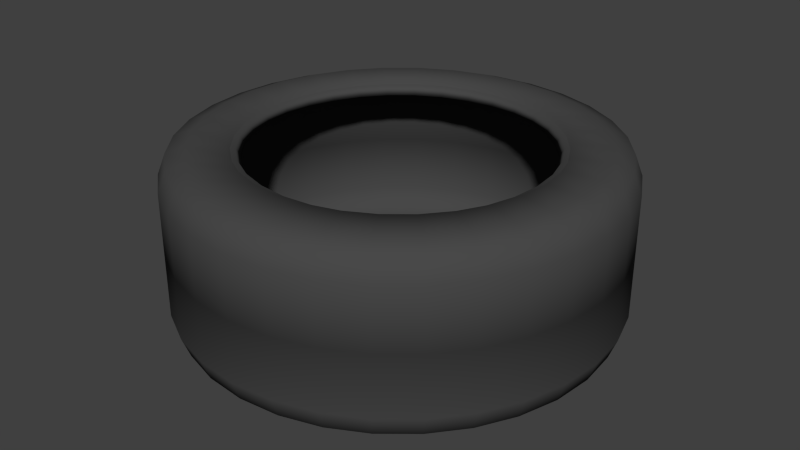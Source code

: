 # Source: barricade_tire.blend  (saved by Blender 2.73.0; exported with 4.5.12 LTS)
import bpy
from mathutils import Matrix  # noqa: F401  (used for matrix-valued properties, if any)

bpy.ops.wm.read_factory_settings(use_empty=True)
scene = bpy.context.scene
scene.name = 'Scene'

# ---- collections
col_collection_1 = bpy.data.collections.new('Collection 1'); scene.collection.children.link(col_collection_1)

# ---- materials (node trees are filled in below, after node groups)
mat_tire_black = bpy.data.materials.new('tire_black')
mat_tire_black.alpha_threshold = 0.0
mat_tire_black.use_transparent_shadow = False
mat_tire_black.diffuse_color = (0.06681, 0.06681, 0.06681, 1.0)
mat_tire_black.roughness = 0.5
mat_tire_black.specular_intensity = 0.01579

# ---- material node trees

# ---- world
world_world = bpy.data.worlds.new('World'); scene.world = world_world
world_world.color = (0.05088, 0.05088, 0.05088)
world_world.use_sun_shadow = False
world_world.sun_shadow_jitter_overblur = 0.0
world_world.cycles.sampling_method = 'MANUAL'
world_world.cycles.sample_map_resolution = 256

# ---- meshes
me_cylinder_050 = bpy.data.meshes.new('Cylinder.050')
me_cylinder_050.from_pydata([(4.129e-08, 21.1, 8.162), (4.117, 20.7, 8.162), (8.076, 19.5, 8.162), (11.72, 17.55, 8.162), (14.92, 14.92, 8.162), (17.55, 11.72, 8.162), (19.5, 8.076, 8.162), (20.7, 4.117, 8.162), (21.1, 1.839e-06, 8.162), (20.7, -4.117, 8.162), (19.5, -8.076, 8.162), (17.55, -11.72, 8.162), (14.92, -14.92, 8.162), (11.72, -17.55, 8.162), (8.076, -19.5, 8.162), (4.117, -20.7, 8.162), (-6.835e-06, -21.1, 8.162), (-4.117, -20.7, 8.162), (-8.076, -19.5, 8.162), (-11.72, -17.55, 8.162), (-14.92, -14.92, 8.162), (-17.55, -11.72, 8.162), (-19.5, -8.076, 8.162), (-20.7, -4.117, 8.162), (-21.1, 2.062e-05, 8.162), (-20.7, 4.117, 8.162), (-19.5, 8.076, 8.162), (-17.55, 11.72, 8.162), (-14.92, 14.92, 8.162), (-11.72, 17.55, 8.162), (-8.076, 19.5, 8.162), (-4.117, 20.7, 8.162), (0.0, 21.88, 6.143), (4.268, 21.45, 6.143), (8.371, 20.21, 6.143), (12.15, 18.19, 6.143), (15.47, 15.47, 6.143), (18.19, 12.15, 6.143), (20.21, 8.371, 6.143), (21.45, 4.268, 6.143), (21.88, 1.652e-06, 6.143), (21.45, -4.268, 6.143), (20.21, -8.371, 6.143), (18.19, -12.15, 6.143), (15.47, -15.47, 6.143), (12.15, -18.19, 6.143), (8.371, -20.21, 6.143), (4.268, -21.45, 6.143), (-7.128e-06, -21.88, 6.143), (-4.268, -21.45, 6.143), (-8.371, -20.21, 6.143), (-12.15, -18.19, 6.143), (-15.47, -15.47, 6.143), (-18.19, -12.15, 6.143), (-20.21, -8.371, 6.143), (-21.45, -4.268, 6.143), (-21.88, 2.112e-05, 6.143), (-21.45, 4.268, 6.143), (-20.21, 8.371, 6.143), (-18.19, 12.15, 6.143), (-15.47, 15.47, 6.143), (-12.15, 18.19, 6.143), (-8.371, 20.21, 6.143), (-4.268, 21.45, 6.143), (2.041e-07, 19.2, 8.879), (3.747, 18.84, 8.879), (7.349, 17.74, 8.879), (10.67, 15.97, 8.879), (13.58, 13.58, 8.879), (15.97, 10.67, 8.879), (17.74, 7.349, 8.879), (18.84, 3.747, 8.879), (19.2, 2.355e-06, 8.879), (18.84, -3.747, 8.879), (17.74, -7.349, 8.879), (15.97, -10.67, 8.879), (13.58, -13.58, 8.879), (10.67, -15.97, 8.879), (7.349, -17.74, 8.879), (3.747, -18.84, 8.879), (-6.054e-06, -19.2, 8.879), (-3.747, -18.84, 8.879), (-7.349, -17.74, 8.879), (-10.67, -15.97, 8.879), (-13.58, -13.58, 8.879), (-15.97, -10.67, 8.879), (-17.74, -7.349, 8.879), (-18.84, -3.747, 8.879), (-19.2, 1.945e-05, 8.879), (-18.84, 3.747, 8.879), (-17.74, 7.349, 8.879), (-15.97, 10.67, 8.879), (-13.58, 13.58, 8.879), (-10.67, 15.97, 8.879), (-7.349, 17.74, 8.879), (-3.747, 18.84, 8.879), (4.515e-07, 15.56, 8.879), (3.035, 15.26, 8.879), (5.953, 14.37, 8.879), (8.642, 12.93, 8.879), (11.0, 11.0, 8.879), (12.93, 8.642, 8.879), (14.37, 5.953, 8.879), (15.26, 3.035, 8.879), (15.56, 3.132e-06, 8.879), (15.26, -3.035, 8.879), (14.37, -5.953, 8.879), (12.93, -8.642, 8.879), (11.0, -11.0, 8.879), (8.642, -12.93, 8.879), (5.953, -14.37, 8.879), (3.035, -15.26, 8.879), (-4.617e-06, -15.56, 8.879), (-3.035, -15.26, 8.879), (-5.953, -14.37, 8.879), (-8.642, -12.93, 8.879), (-11.0, -11.0, 8.879), (-12.93, -8.642, 8.879), (-14.37, -5.953, 8.879), (-15.26, -3.035, 8.879), (-15.56, 1.698e-05, 8.879), (-15.26, 3.035, 8.879), (-14.37, 5.953, 8.879), (-12.93, 8.642, 8.879), (-11.0, 11.0, 8.879), (-8.642, 12.93, 8.879), (-5.953, 14.37, 8.879), (-3.035, 15.26, 8.879), (5.198e-07, 15.02, 7.998), (2.931, 14.73, 7.998), (5.749, 13.88, 7.998), (8.346, 12.49, 7.998), (10.62, 10.62, 7.998), (12.49, 8.346, 7.998), (13.88, 5.749, 7.998), (14.73, 2.931, 7.998), (15.02, 3.271e-06, 7.998), (14.73, -2.931, 7.998), (13.88, -5.749, 7.998), (12.49, -8.346, 7.998), (10.62, -10.62, 7.998), (8.346, -12.49, 7.998), (5.749, -13.88, 7.998), (2.931, -14.73, 7.998), (-4.375e-06, -15.02, 7.998), (-2.931, -14.73, 7.998), (-5.749, -13.88, 7.998), (-8.346, -12.49, 7.998), (-10.62, -10.62, 7.998), (-12.49, -8.346, 7.998), (-13.88, -5.749, 7.998), (-14.73, -2.931, 7.998), (-15.02, 1.664e-05, 7.998), (-14.73, 2.931, 7.998), (-13.88, 5.749, 7.998), (-12.49, 8.346, 7.998), (-10.62, 10.62, 7.998), (-8.346, 12.49, 7.998), (-5.749, 13.88, 7.998), (-2.931, 14.73, 7.998), (1.453e-07, 20.1, 7.785), (3.922, 19.72, 7.785), (7.693, 18.57, 7.785), (11.17, 16.71, 7.785), (14.21, 14.21, 7.785), (16.71, 11.17, 7.785), (18.57, 7.693, 7.785), (19.72, 3.922, 7.785), (20.1, 2.069e-06, 7.785), (19.72, -3.922, 7.785), (18.57, -7.693, 7.785), (16.71, -11.17, 7.785), (14.21, -14.21, 7.785), (11.17, -16.71, 7.785), (7.693, -18.57, 7.785), (3.922, -19.72, 7.785), (-6.405e-06, -20.1, 7.785), (-3.922, -19.72, 7.785), (-7.693, -18.57, 7.785), (-11.17, -16.71, 7.785), (-14.21, -14.21, 7.785), (-16.71, -11.17, 7.785), (-18.57, -7.693, 7.785), (-19.72, -3.922, 7.785), (-20.1, 1.996e-05, 7.785), (-19.72, 3.922, 7.785), (-18.57, 7.693, 7.785), (-16.71, 11.17, 7.785), (-14.21, 14.21, 7.785), (-11.17, 16.71, 7.785), (-7.692, 18.57, 7.785), (-3.922, 19.72, 7.785), (1.06e-07, 20.84, 5.862), (4.065, 20.44, 5.862), (7.974, 19.25, 5.862), (11.58, 17.32, 5.862), (14.73, 14.73, 5.862), (17.32, 11.58, 5.862), (19.25, 7.974, 5.862), (20.44, 4.065, 5.862), (20.84, 1.89e-06, 5.862), (20.44, -4.065, 5.862), (19.25, -7.974, 5.862), (17.32, -11.58, 5.862), (14.73, -14.73, 5.862), (11.58, -17.32, 5.862), (7.974, -19.25, 5.862), (4.065, -20.44, 5.862), (-6.683e-06, -20.84, 5.862), (-4.065, -20.44, 5.862), (-7.974, -19.25, 5.862), (-11.58, -17.32, 5.862), (-14.73, -14.73, 5.862), (-17.32, -11.58, 5.862), (-19.25, -7.974, 5.862), (-20.44, -4.065, 5.862), (-20.84, 2.044e-05, 5.862), (-20.44, 4.065, 5.862), (-19.25, 7.974, 5.862), (-17.32, 11.58, 5.862), (-14.73, 14.73, 5.862), (-11.58, 17.32, 5.862), (-7.974, 19.25, 5.862), (-4.065, 20.44, 5.862), (3.004e-07, 18.29, 8.468), (3.569, 17.94, 8.468), (7.0, 16.9, 8.468), (10.16, 15.21, 8.468), (12.93, 12.93, 8.468), (15.21, 10.16, 8.468), (16.9, 7.0, 8.468), (17.94, 3.569, 8.468), (18.29, 2.561e-06, 8.468), (17.94, -3.569, 8.468), (16.9, -7.0, 8.468), (15.21, -10.16, 8.468), (12.93, -12.93, 8.468), (10.16, -15.21, 8.468), (7.0, -16.9, 8.468), (3.569, -17.94, 8.468), (-5.66e-06, -18.29, 8.468), (-3.569, -17.94, 8.468), (-7.0, -16.9, 8.468), (-10.16, -15.21, 8.468), (-12.93, -12.93, 8.468), (-15.21, -10.16, 8.468), (-16.9, -7.0, 8.468), (-17.94, -3.569, 8.468), (-18.29, 1.884e-05, 8.468), (-17.94, 3.569, 8.468), (-16.9, 7.0, 8.468), (-15.21, 10.16, 8.468), (-12.93, 12.93, 8.468), (-10.16, 15.21, 8.468), (-7.0, 16.9, 8.468), (-3.569, 17.94, 8.468), (5.36e-07, 14.82, 8.468), (2.891, 14.53, 8.468), (5.67, 13.69, 8.468), (8.232, 12.32, 8.468), (10.48, 10.48, 8.468), (12.32, 8.232, 8.468), (13.69, 5.67, 8.468), (14.53, 2.891, 8.468), (14.82, 3.3e-06, 8.468), (14.53, -2.891, 8.468), (13.69, -5.67, 8.468), (12.32, -8.232, 8.468), (10.48, -10.48, 8.468), (8.232, -12.32, 8.468), (5.67, -13.69, 8.468), (2.891, -14.53, 8.468), (-4.292e-06, -14.82, 8.468), (-2.891, -14.53, 8.468), (-5.67, -13.69, 8.468), (-8.232, -12.32, 8.468), (-10.48, -10.48, 8.468), (-12.32, -8.232, 8.468), (-13.69, -5.67, 8.468), (-14.53, -2.891, 8.468), (-14.82, 1.649e-05, 8.468), (-14.53, 2.891, 8.468), (-13.69, 5.67, 8.468), (-12.32, 8.232, 8.468), (-10.48, 10.48, 8.468), (-8.232, 12.32, 8.468), (-5.67, 13.69, 8.468), (-2.891, 14.53, 8.468), (6.011e-07, 14.31, 7.629), (2.792, 14.03, 7.629), (5.476, 13.22, 7.629), (7.95, 11.9, 7.629), (10.12, 10.12, 7.629), (11.9, 7.95, 7.629), (13.22, 5.476, 7.629), (14.03, 2.792, 7.629), (14.31, 3.433e-06, 7.629), (14.03, -2.791, 7.629), (13.22, -5.476, 7.629), (11.9, -7.95, 7.629), (10.12, -10.12, 7.629), (7.95, -11.9, 7.629), (5.476, -13.22, 7.629), (2.791, -14.03, 7.629), (-4.061e-06, -14.31, 7.629), (-2.792, -14.03, 7.629), (-5.476, -13.22, 7.629), (-7.95, -11.9, 7.629), (-10.12, -10.12, 7.629), (-11.9, -7.95, 7.629), (-13.22, -5.476, 7.629), (-14.03, -2.791, 7.629), (-14.31, 1.617e-05, 7.629), (-14.03, 2.792, 7.629), (-13.22, 5.476, 7.629), (-11.9, 7.95, 7.629), (-10.12, 10.12, 7.629), (-7.95, 11.9, 7.629), (-5.476, 13.22, 7.629), (-2.791, 14.03, 7.629), (4.129e-08, 21.1, -8.162), (4.117, 20.7, -8.162), (8.076, 19.5, -8.162), (11.72, 17.55, -8.162), (14.92, 14.92, -8.162), (17.55, 11.72, -8.162), (19.5, 8.076, -8.162), (20.7, 4.117, -8.162), (21.1, 1.839e-06, -8.162), (20.7, -4.117, -8.162), (19.5, -8.076, -8.162), (17.55, -11.72, -8.162), (14.92, -14.92, -8.162), (11.72, -17.55, -8.162), (8.076, -19.5, -8.162), (4.117, -20.7, -8.162), (-6.835e-06, -21.1, -8.162), (-4.117, -20.7, -8.162), (-8.076, -19.5, -8.162), (-11.72, -17.55, -8.162), (-14.92, -14.92, -8.162), (-17.55, -11.72, -8.162), (-19.5, -8.076, -8.162), (-20.7, -4.117, -8.162), (-21.1, 2.062e-05, -8.162), (-20.7, 4.117, -8.162), (-19.5, 8.076, -8.162), (-17.55, 11.72, -8.162), (-14.92, 14.92, -8.162), (-11.72, 17.55, -8.162), (-8.076, 19.5, -8.162), (-4.117, 20.7, -8.162), (0.0, 21.88, -6.143), (4.268, 21.45, -6.143), (8.371, 20.21, -6.143), (12.15, 18.19, -6.143), (15.47, 15.47, -6.143), (18.19, 12.15, -6.143), (20.21, 8.371, -6.143), (21.45, 4.268, -6.143), (21.88, 1.652e-06, -6.143), (21.45, -4.268, -6.143), (20.21, -8.371, -6.143), (18.19, -12.15, -6.143), (15.47, -15.47, -6.143), (12.15, -18.19, -6.143), (8.371, -20.21, -6.143), (4.268, -21.45, -6.143), (-7.128e-06, -21.88, -6.143), (-4.268, -21.45, -6.143), (-8.371, -20.21, -6.143), (-12.15, -18.19, -6.143), (-15.47, -15.47, -6.143), (-18.19, -12.15, -6.143), (-20.21, -8.371, -6.143), (-21.45, -4.268, -6.143), (-21.88, 2.112e-05, -6.143), (-21.45, 4.268, -6.143), (-20.21, 8.371, -6.143), (-18.19, 12.15, -6.143), (-15.47, 15.47, -6.143), (-12.15, 18.19, -6.143), (-8.371, 20.21, -6.143), (-4.268, 21.45, -6.143), (2.041e-07, 19.2, -8.879), (3.747, 18.84, -8.879), (7.349, 17.74, -8.879), (10.67, 15.97, -8.879), (13.58, 13.58, -8.879), (15.97, 10.67, -8.879), (17.74, 7.349, -8.879), (18.84, 3.747, -8.879), (19.2, 2.355e-06, -8.879), (18.84, -3.747, -8.879), (17.74, -7.349, -8.879), (15.97, -10.67, -8.879), (13.58, -13.58, -8.879), (10.67, -15.97, -8.879), (7.349, -17.74, -8.879), (3.747, -18.84, -8.879), (-6.054e-06, -19.2, -8.879), (-3.747, -18.84, -8.879), (-7.349, -17.74, -8.879), (-10.67, -15.97, -8.879), (-13.58, -13.58, -8.879), (-15.97, -10.67, -8.879), (-17.74, -7.349, -8.879), (-18.84, -3.747, -8.879), (-19.2, 1.945e-05, -8.879), (-18.84, 3.747, -8.879), (-17.74, 7.349, -8.879), (-15.97, 10.67, -8.879), (-13.58, 13.58, -8.879), (-10.67, 15.97, -8.879), (-7.349, 17.74, -8.879), (-3.747, 18.84, -8.879), (0.0, 21.88, 0.0), (4.268, 21.45, 0.0), (8.371, 20.21, 0.0), (12.15, 18.19, 0.0), (15.47, 15.47, 0.0), (18.19, 12.15, 0.0), (20.21, 8.371, 0.0), (21.45, 4.268, 0.0), (21.88, 1.652e-06, 0.0), (21.45, -4.268, 0.0), (20.21, -8.371, 0.0), (18.19, -12.15, 0.0), (15.47, -15.47, 0.0), (12.15, -18.19, 0.0), (8.371, -20.21, 0.0), (4.268, -21.45, 0.0), (-7.128e-06, -21.88, 0.0), (-4.268, -21.45, 0.0), (-8.371, -20.21, 0.0), (-12.15, -18.19, 0.0), (-15.47, -15.47, 0.0), (-18.19, -12.15, 0.0), (-20.21, -8.371, 0.0), (-21.45, -4.268, 0.0), (-21.88, 2.112e-05, 0.0), (-21.45, 4.268, 0.0), (-20.21, 8.371, 0.0), (-18.19, 12.15, 0.0), (-15.47, 15.47, 0.0), (-12.15, 18.19, 0.0), (-8.371, 20.21, 0.0), (-4.268, 21.45, 0.0), (4.515e-07, 15.56, -8.879), (3.035, 15.26, -8.879), (5.953, 14.37, -8.879), (8.642, 12.93, -8.879), (11.0, 11.0, -8.879), (12.93, 8.642, -8.879), (14.37, 5.953, -8.879), (15.26, 3.035, -8.879), (15.56, 3.132e-06, -8.879), (15.26, -3.035, -8.879), (14.37, -5.953, -8.879), (12.93, -8.642, -8.879), (11.0, -11.0, -8.879), (8.642, -12.93, -8.879), (5.953, -14.37, -8.879), (3.035, -15.26, -8.879), (-4.617e-06, -15.56, -8.879), (-3.035, -15.26, -8.879), (-5.953, -14.37, -8.879), (-8.642, -12.93, -8.879), (-11.0, -11.0, -8.879), (-12.93, -8.642, -8.879), (-14.37, -5.953, -8.879), (-15.26, -3.035, -8.879), (-15.56, 1.698e-05, -8.879), (-15.26, 3.035, -8.879), (-14.37, 5.953, -8.879), (-12.93, 8.642, -8.879), (-11.0, 11.0, -8.879), (-8.642, 12.93, -8.879), (-5.953, 14.37, -8.879), (-3.035, 15.26, -8.879), (5.198e-07, 15.02, -7.998), (2.931, 14.73, -7.998), (5.749, 13.88, -7.998), (8.346, 12.49, -7.998), (10.62, 10.62, -7.998), (12.49, 8.346, -7.998), (13.88, 5.749, -7.998), (14.73, 2.931, -7.998), (15.02, 3.271e-06, -7.998), (14.73, -2.931, -7.998), (13.88, -5.749, -7.998), (12.49, -8.346, -7.998), (10.62, -10.62, -7.998), (8.346, -12.49, -7.998), (5.749, -13.88, -7.998), (2.931, -14.73, -7.998), (-4.375e-06, -15.02, -7.998), (-2.931, -14.73, -7.998), (-5.749, -13.88, -7.998), (-8.346, -12.49, -7.998), (-10.62, -10.62, -7.998), (-12.49, -8.346, -7.998), (-13.88, -5.749, -7.998), (-14.73, -2.931, -7.998), (-15.02, 1.664e-05, -7.998), (-14.73, 2.931, -7.998), (-13.88, 5.749, -7.998), (-12.49, 8.346, -7.998), (-10.62, 10.62, -7.998), (-8.346, 12.49, -7.998), (-5.749, 13.88, -7.998), (-2.931, 14.73, -7.998), (1.453e-07, 20.1, -7.785), (3.922, 19.72, -7.785), (7.693, 18.57, -7.785), (11.17, 16.71, -7.785), (14.21, 14.21, -7.785), (16.71, 11.17, -7.785), (18.57, 7.693, -7.785), (19.72, 3.922, -7.785), (20.1, 2.069e-06, -7.785), (19.72, -3.922, -7.785), (18.57, -7.693, -7.785), (16.71, -11.17, -7.785), (14.21, -14.21, -7.785), (11.17, -16.71, -7.785), (7.693, -18.57, -7.785), (3.922, -19.72, -7.785), (-6.405e-06, -20.1, -7.785), (-3.922, -19.72, -7.785), (-7.693, -18.57, -7.785), (-11.17, -16.71, -7.785), (-14.21, -14.21, -7.785), (-16.71, -11.17, -7.785), (-18.57, -7.693, -7.785), (-19.72, -3.922, -7.785), (-20.1, 1.996e-05, -7.785), (-19.72, 3.922, -7.785), (-18.57, 7.693, -7.785), (-16.71, 11.17, -7.785), (-14.21, 14.21, -7.785), (-11.17, 16.71, -7.785), (-7.692, 18.57, -7.785), (-3.922, 19.72, -7.785), (1.06e-07, 20.84, -5.862), (4.065, 20.44, -5.862), (7.974, 19.25, -5.862), (11.58, 17.32, -5.862), (14.73, 14.73, -5.862), (17.32, 11.58, -5.862), (19.25, 7.974, -5.862), (20.44, 4.065, -5.862), (20.84, 1.89e-06, -5.862), (20.44, -4.065, -5.862), (19.25, -7.974, -5.862), (17.32, -11.58, -5.862), (14.73, -14.73, -5.862), (11.58, -17.32, -5.862), (7.974, -19.25, -5.862), (4.065, -20.44, -5.862), (-6.683e-06, -20.84, -5.862), (-4.065, -20.44, -5.862), (-7.974, -19.25, -5.862), (-11.58, -17.32, -5.862), (-14.73, -14.73, -5.862), (-17.32, -11.58, -5.862), (-19.25, -7.974, -5.862), (-20.44, -4.065, -5.862), (-20.84, 2.044e-05, -5.862), (-20.44, 4.065, -5.862), (-19.25, 7.974, -5.862), (-17.32, 11.58, -5.862), (-14.73, 14.73, -5.862), (-11.58, 17.32, -5.862), (-7.974, 19.25, -5.862), (-4.065, 20.44, -5.862), (3.004e-07, 18.29, -8.468), (3.569, 17.94, -8.468), (7.0, 16.9, -8.468), (10.16, 15.21, -8.468), (12.93, 12.93, -8.468), (15.21, 10.16, -8.468), (16.9, 7.0, -8.468), (17.94, 3.569, -8.468), (18.29, 2.561e-06, -8.468), (17.94, -3.569, -8.468), (16.9, -7.0, -8.468), (15.21, -10.16, -8.468), (12.93, -12.93, -8.468), (10.16, -15.21, -8.468), (7.0, -16.9, -8.468), (3.569, -17.94, -8.468), (-5.66e-06, -18.29, -8.468), (-3.569, -17.94, -8.468), (-7.0, -16.9, -8.468), (-10.16, -15.21, -8.468), (-12.93, -12.93, -8.468), (-15.21, -10.16, -8.468), (-16.9, -7.0, -8.468), (-17.94, -3.569, -8.468), (-18.29, 1.884e-05, -8.468), (-17.94, 3.569, -8.468), (-16.9, 7.0, -8.468), (-15.21, 10.16, -8.468), (-12.93, 12.93, -8.468), (-10.16, 15.21, -8.468), (-7.0, 16.9, -8.468), (-3.569, 17.94, -8.468), (1.06e-07, 20.84, 0.0), (4.065, 20.44, 0.0), (7.974, 19.25, 0.0), (11.58, 17.32, 0.0), (14.73, 14.73, 0.0), (17.32, 11.58, 0.0), (19.25, 7.974, 0.0), (20.44, 4.065, 0.0), (20.84, 1.89e-06, 0.0), (20.44, -4.065, 0.0), (19.25, -7.974, 0.0), (17.32, -11.58, 0.0), (14.73, -14.73, 0.0), (11.58, -17.32, 0.0), (7.974, -19.25, 0.0), (4.065, -20.44, 0.0), (-6.683e-06, -20.84, 0.0), (-4.065, -20.44, 0.0), (-7.974, -19.25, 0.0), (-11.58, -17.32, 0.0), (-14.73, -14.73, 0.0), (-17.32, -11.58, 0.0), (-19.25, -7.974, 0.0), (-20.44, -4.065, 0.0), (-20.84, 2.044e-05, 0.0), (-20.44, 4.065, 0.0), (-19.25, 7.974, 0.0), (-17.32, 11.58, 0.0), (-14.73, 14.73, 0.0), (-11.58, 17.32, 0.0), (-7.974, 19.25, 0.0), (-4.065, 20.44, 0.0), (5.36e-07, 14.82, -8.468), (2.891, 14.53, -8.468), (5.67, 13.69, -8.468), (8.232, 12.32, -8.468), (10.48, 10.48, -8.468), (12.32, 8.232, -8.468), (13.69, 5.67, -8.468), (14.53, 2.891, -8.468), (14.82, 3.3e-06, -8.468), (14.53, -2.891, -8.468), (13.69, -5.67, -8.468), (12.32, -8.232, -8.468), (10.48, -10.48, -8.468), (8.232, -12.32, -8.468), (5.67, -13.69, -8.468), (2.891, -14.53, -8.468), (-4.292e-06, -14.82, -8.468), (-2.891, -14.53, -8.468), (-5.67, -13.69, -8.468), (-8.232, -12.32, -8.468), (-10.48, -10.48, -8.468), (-12.32, -8.232, -8.468), (-13.69, -5.67, -8.468), (-14.53, -2.891, -8.468), (-14.82, 1.649e-05, -8.468), (-14.53, 2.891, -8.468), (-13.69, 5.67, -8.468), (-12.32, 8.232, -8.468), (-10.48, 10.48, -8.468), (-8.232, 12.32, -8.468), (-5.67, 13.69, -8.468), (-2.891, 14.53, -8.468), (6.011e-07, 14.31, -7.629), (2.792, 14.03, -7.629), (5.476, 13.22, -7.629), (7.95, 11.9, -7.629), (10.12, 10.12, -7.629), (11.9, 7.95, -7.629), (13.22, 5.476, -7.629), (14.03, 2.792, -7.629), (14.31, 3.433e-06, -7.629), (14.03, -2.791, -7.629), (13.22, -5.476, -7.629), (11.9, -7.95, -7.629), (10.12, -10.12, -7.629), (7.95, -11.9, -7.629), (5.476, -13.22, -7.629), (2.791, -14.03, -7.629), (-4.061e-06, -14.31, -7.629), (-2.792, -14.03, -7.629), (-5.476, -13.22, -7.629), (-7.95, -11.9, -7.629), (-10.12, -10.12, -7.629), (-11.9, -7.95, -7.629), (-13.22, -5.476, -7.629), (-14.03, -2.791, -7.629), (-14.31, 1.617e-05, -7.629), (-14.03, 2.792, -7.629), (-13.22, 5.476, -7.629), (-11.9, 7.95, -7.629), (-10.12, 10.12, -7.629), (-7.95, 11.9, -7.629), (-5.476, 13.22, -7.629), (-2.791, 14.03, -7.629)], [], [(32, 0, 1, 33), (33, 1, 2, 34), (34, 2, 3, 35), (35, 3, 4, 36), (36, 4, 5, 37), (37, 5, 6, 38), (38, 6, 7, 39), (39, 7, 8, 40), (40, 8, 9, 41), (41, 9, 10, 42), (42, 10, 11, 43), (43, 11, 12, 44), (44, 12, 13, 45), (45, 13, 14, 46), (46, 14, 15, 47), (47, 15, 16, 48), (48, 16, 17, 49), (49, 17, 18, 50), (50, 18, 19, 51), (51, 19, 20, 52), (52, 20, 21, 53), (53, 21, 22, 54), (54, 22, 23, 55), (55, 23, 24, 56), (56, 24, 25, 57), (57, 25, 26, 58), (58, 26, 27, 59), (59, 27, 28, 60), (60, 28, 29, 61), (61, 29, 30, 62), (22, 21, 85, 86), (63, 31, 0, 32), (62, 30, 31, 63), (446, 62, 63, 447), (447, 63, 32, 416), (445, 61, 62, 446), (444, 60, 61, 445), (443, 59, 60, 444), (442, 58, 59, 443), (441, 57, 58, 442), (440, 56, 57, 441), (439, 55, 56, 440), (438, 54, 55, 439), (437, 53, 54, 438), (436, 52, 53, 437), (435, 51, 52, 436), (434, 50, 51, 435), (433, 49, 50, 434), (432, 48, 49, 433), (431, 47, 48, 432), (430, 46, 47, 431), (429, 45, 46, 430), (428, 44, 45, 429), (427, 43, 44, 428), (426, 42, 43, 427), (425, 41, 42, 426), (424, 40, 41, 425), (423, 39, 40, 424), (422, 38, 39, 423), (421, 37, 38, 422), (420, 36, 37, 421), (419, 35, 36, 420), (418, 34, 35, 419), (417, 33, 34, 418), (416, 32, 33, 417), (94, 93, 125, 126), (11, 10, 74, 75), (25, 24, 88, 89), (3, 2, 66, 67), (14, 13, 77, 78), (28, 27, 91, 92), (17, 16, 80, 81), (6, 5, 69, 70), (31, 30, 94, 95), (20, 19, 83, 84), (9, 8, 72, 73), (23, 22, 86, 87), (12, 11, 75, 76), (26, 25, 89, 90), (4, 3, 67, 68), (15, 14, 78, 79), (29, 28, 92, 93), (18, 17, 81, 82), (7, 6, 70, 71), (0, 31, 95, 64), (21, 20, 84, 85), (10, 9, 73, 74), (24, 23, 87, 88), (2, 1, 65, 66), (13, 12, 76, 77), (27, 26, 90, 91), (5, 4, 68, 69), (16, 15, 79, 80), (30, 29, 93, 94), (19, 18, 82, 83), (1, 0, 64, 65), (8, 7, 71, 72), (120, 119, 151, 152), (83, 82, 114, 115), (72, 71, 103, 104), (92, 91, 123, 124), (81, 80, 112, 113), (70, 69, 101, 102), (90, 89, 121, 122), (68, 67, 99, 100), (79, 78, 110, 111), (88, 87, 119, 120), (66, 65, 97, 98), (77, 76, 108, 109), (86, 85, 117, 118), (75, 74, 106, 107), (95, 94, 126, 127), (84, 83, 115, 116), (73, 72, 104, 105), (93, 92, 124, 125), (82, 81, 113, 114), (71, 70, 102, 103), (91, 90, 122, 123), (69, 68, 100, 101), (80, 79, 111, 112), (89, 88, 120, 121), (67, 66, 98, 99), (78, 77, 109, 110), (87, 86, 118, 119), (65, 64, 96, 97), (76, 75, 107, 108), (64, 95, 127, 96), (85, 84, 116, 117), (74, 73, 105, 106), (192, 193, 161, 160), (98, 97, 129, 130), (109, 108, 140, 141), (118, 117, 149, 150), (107, 106, 138, 139), (127, 126, 158, 159), (116, 115, 147, 148), (105, 104, 136, 137), (125, 124, 156, 157), (114, 113, 145, 146), (103, 102, 134, 135), (123, 122, 154, 155), (101, 100, 132, 133), (112, 111, 143, 144), (121, 120, 152, 153), (99, 98, 130, 131), (110, 109, 141, 142), (119, 118, 150, 151), (97, 96, 128, 129), (108, 107, 139, 140), (96, 127, 159, 128), (117, 116, 148, 149), (106, 105, 137, 138), (126, 125, 157, 158), (115, 114, 146, 147), (104, 103, 135, 136), (124, 123, 155, 156), (113, 112, 144, 145), (102, 101, 133, 134), (122, 121, 153, 154), (100, 99, 131, 132), (111, 110, 142, 143), (193, 194, 162, 161), (194, 195, 163, 162), (195, 196, 164, 163), (196, 197, 165, 164), (197, 198, 166, 165), (198, 199, 167, 166), (199, 200, 168, 167), (200, 201, 169, 168), (201, 202, 170, 169), (202, 203, 171, 170), (203, 204, 172, 171), (204, 205, 173, 172), (205, 206, 174, 173), (206, 207, 175, 174), (207, 208, 176, 175), (208, 209, 177, 176), (209, 210, 178, 177), (210, 211, 179, 178), (211, 212, 180, 179), (212, 213, 181, 180), (213, 214, 182, 181), (214, 215, 183, 182), (215, 216, 184, 183), (216, 217, 185, 184), (217, 218, 186, 185), (218, 219, 187, 186), (219, 220, 188, 187), (220, 221, 189, 188), (221, 222, 190, 189), (182, 246, 245, 181), (223, 192, 160, 191), (222, 223, 191, 190), (638, 639, 223, 222), (639, 608, 192, 223), (637, 638, 222, 221), (636, 637, 221, 220), (635, 636, 220, 219), (634, 635, 219, 218), (633, 634, 218, 217), (632, 633, 217, 216), (631, 632, 216, 215), (630, 631, 215, 214), (629, 630, 214, 213), (628, 629, 213, 212), (627, 628, 212, 211), (626, 627, 211, 210), (625, 626, 210, 209), (624, 625, 209, 208), (623, 624, 208, 207), (622, 623, 207, 206), (621, 622, 206, 205), (620, 621, 205, 204), (619, 620, 204, 203), (618, 619, 203, 202), (617, 618, 202, 201), (616, 617, 201, 200), (615, 616, 200, 199), (614, 615, 199, 198), (613, 614, 198, 197), (612, 613, 197, 196), (611, 612, 196, 195), (610, 611, 195, 194), (609, 610, 194, 193), (608, 609, 193, 192), (254, 286, 285, 253), (171, 235, 234, 170), (185, 249, 248, 184), (163, 227, 226, 162), (174, 238, 237, 173), (188, 252, 251, 187), (177, 241, 240, 176), (166, 230, 229, 165), (191, 255, 254, 190), (180, 244, 243, 179), (169, 233, 232, 168), (183, 247, 246, 182), (172, 236, 235, 171), (186, 250, 249, 185), (164, 228, 227, 163), (175, 239, 238, 174), (189, 253, 252, 188), (178, 242, 241, 177), (167, 231, 230, 166), (160, 224, 255, 191), (181, 245, 244, 180), (170, 234, 233, 169), (184, 248, 247, 183), (162, 226, 225, 161), (173, 237, 236, 172), (187, 251, 250, 186), (165, 229, 228, 164), (176, 240, 239, 175), (190, 254, 253, 189), (179, 243, 242, 178), (161, 225, 224, 160), (168, 232, 231, 167), (280, 312, 311, 279), (243, 275, 274, 242), (232, 264, 263, 231), (252, 284, 283, 251), (241, 273, 272, 240), (230, 262, 261, 229), (250, 282, 281, 249), (228, 260, 259, 227), (239, 271, 270, 238), (248, 280, 279, 247), (226, 258, 257, 225), (237, 269, 268, 236), (246, 278, 277, 245), (235, 267, 266, 234), (255, 287, 286, 254), (244, 276, 275, 243), (233, 265, 264, 232), (253, 285, 284, 252), (242, 274, 273, 241), (231, 263, 262, 230), (251, 283, 282, 250), (229, 261, 260, 228), (240, 272, 271, 239), (249, 281, 280, 248), (227, 259, 258, 226), (238, 270, 269, 237), (247, 279, 278, 246), (225, 257, 256, 224), (236, 268, 267, 235), (224, 256, 287, 255), (245, 277, 276, 244), (234, 266, 265, 233), (258, 290, 289, 257), (269, 301, 300, 268), (278, 310, 309, 277), (267, 299, 298, 266), (287, 319, 318, 286), (276, 308, 307, 275), (265, 297, 296, 264), (285, 317, 316, 284), (274, 306, 305, 273), (263, 295, 294, 262), (283, 315, 314, 282), (261, 293, 292, 260), (272, 304, 303, 271), (281, 313, 312, 280), (259, 291, 290, 258), (270, 302, 301, 269), (279, 311, 310, 278), (257, 289, 288, 256), (268, 300, 299, 267), (256, 288, 319, 287), (277, 309, 308, 276), (266, 298, 297, 265), (286, 318, 317, 285), (275, 307, 306, 274), (264, 296, 295, 263), (284, 316, 315, 283), (273, 305, 304, 272), (262, 294, 293, 261), (282, 314, 313, 281), (260, 292, 291, 259), (271, 303, 302, 270), (151, 311, 312, 152), (129, 289, 290, 130), (144, 304, 305, 145), (159, 319, 288, 128), (137, 297, 298, 138), (152, 312, 313, 153), (130, 290, 291, 131), (145, 305, 306, 146), (138, 298, 299, 139), (153, 313, 314, 154), (131, 291, 292, 132), (146, 306, 307, 147), (139, 299, 300, 140), (154, 314, 315, 155), (132, 292, 293, 133), (147, 307, 308, 148), (140, 300, 301, 141), (155, 315, 316, 156), (133, 293, 294, 134), (148, 308, 309, 149), (141, 301, 302, 142), (156, 316, 317, 157), (134, 294, 295, 135), (149, 309, 310, 150), (142, 302, 303, 143), (157, 317, 318, 158), (135, 295, 296, 136), (150, 310, 311, 151), (128, 288, 289, 129), (143, 303, 304, 144), (158, 318, 319, 159), (136, 296, 297, 137), (352, 353, 321, 320), (353, 354, 322, 321), (354, 355, 323, 322), (355, 356, 324, 323), (356, 357, 325, 324), (357, 358, 326, 325), (358, 359, 327, 326), (359, 360, 328, 327), (360, 361, 329, 328), (361, 362, 330, 329), (362, 363, 331, 330), (363, 364, 332, 331), (364, 365, 333, 332), (365, 366, 334, 333), (366, 367, 335, 334), (367, 368, 336, 335), (368, 369, 337, 336), (369, 370, 338, 337), (370, 371, 339, 338), (371, 372, 340, 339), (372, 373, 341, 340), (373, 374, 342, 341), (374, 375, 343, 342), (375, 376, 344, 343), (376, 377, 345, 344), (377, 378, 346, 345), (378, 379, 347, 346), (379, 380, 348, 347), (380, 381, 349, 348), (381, 382, 350, 349), (342, 406, 405, 341), (383, 352, 320, 351), (382, 383, 351, 350), (446, 447, 383, 382), (447, 416, 352, 383), (445, 446, 382, 381), (444, 445, 381, 380), (443, 444, 380, 379), (442, 443, 379, 378), (441, 442, 378, 377), (440, 441, 377, 376), (439, 440, 376, 375), (438, 439, 375, 374), (437, 438, 374, 373), (436, 437, 373, 372), (435, 436, 372, 371), (434, 435, 371, 370), (433, 434, 370, 369), (432, 433, 369, 368), (431, 432, 368, 367), (430, 431, 367, 366), (429, 430, 366, 365), (428, 429, 365, 364), (427, 428, 364, 363), (426, 427, 363, 362), (425, 426, 362, 361), (424, 425, 361, 360), (423, 424, 360, 359), (422, 423, 359, 358), (421, 422, 358, 357), (420, 421, 357, 356), (419, 420, 356, 355), (418, 419, 355, 354), (417, 418, 354, 353), (416, 417, 353, 352), (414, 478, 477, 413), (331, 395, 394, 330), (345, 409, 408, 344), (323, 387, 386, 322), (334, 398, 397, 333), (348, 412, 411, 347), (337, 401, 400, 336), (326, 390, 389, 325), (351, 415, 414, 350), (340, 404, 403, 339), (329, 393, 392, 328), (343, 407, 406, 342), (332, 396, 395, 331), (346, 410, 409, 345), (324, 388, 387, 323), (335, 399, 398, 334), (349, 413, 412, 348), (338, 402, 401, 337), (327, 391, 390, 326), (320, 384, 415, 351), (341, 405, 404, 340), (330, 394, 393, 329), (344, 408, 407, 343), (322, 386, 385, 321), (333, 397, 396, 332), (347, 411, 410, 346), (325, 389, 388, 324), (336, 400, 399, 335), (350, 414, 413, 349), (339, 403, 402, 338), (321, 385, 384, 320), (328, 392, 391, 327), (472, 504, 503, 471), (403, 467, 466, 402), (392, 456, 455, 391), (412, 476, 475, 411), (401, 465, 464, 400), (390, 454, 453, 389), (410, 474, 473, 409), (388, 452, 451, 387), (399, 463, 462, 398), (408, 472, 471, 407), (386, 450, 449, 385), (397, 461, 460, 396), (406, 470, 469, 405), (395, 459, 458, 394), (415, 479, 478, 414), (404, 468, 467, 403), (393, 457, 456, 392), (413, 477, 476, 412), (402, 466, 465, 401), (391, 455, 454, 390), (411, 475, 474, 410), (389, 453, 452, 388), (400, 464, 463, 399), (409, 473, 472, 408), (387, 451, 450, 386), (398, 462, 461, 397), (407, 471, 470, 406), (385, 449, 448, 384), (396, 460, 459, 395), (384, 448, 479, 415), (405, 469, 468, 404), (394, 458, 457, 393), (544, 512, 513, 545), (450, 482, 481, 449), (461, 493, 492, 460), (470, 502, 501, 469), (459, 491, 490, 458), (479, 511, 510, 478), (468, 500, 499, 467), (457, 489, 488, 456), (477, 509, 508, 476), (466, 498, 497, 465), (455, 487, 486, 454), (475, 507, 506, 474), (453, 485, 484, 452), (464, 496, 495, 463), (473, 505, 504, 472), (451, 483, 482, 450), (462, 494, 493, 461), (471, 503, 502, 470), (449, 481, 480, 448), (460, 492, 491, 459), (448, 480, 511, 479), (469, 501, 500, 468), (458, 490, 489, 457), (478, 510, 509, 477), (467, 499, 498, 466), (456, 488, 487, 455), (476, 508, 507, 475), (465, 497, 496, 464), (454, 486, 485, 453), (474, 506, 505, 473), (452, 484, 483, 451), (463, 495, 494, 462), (545, 513, 514, 546), (546, 514, 515, 547), (547, 515, 516, 548), (548, 516, 517, 549), (549, 517, 518, 550), (550, 518, 519, 551), (551, 519, 520, 552), (552, 520, 521, 553), (553, 521, 522, 554), (554, 522, 523, 555), (555, 523, 524, 556), (556, 524, 525, 557), (557, 525, 526, 558), (558, 526, 527, 559), (559, 527, 528, 560), (560, 528, 529, 561), (561, 529, 530, 562), (562, 530, 531, 563), (563, 531, 532, 564), (564, 532, 533, 565), (565, 533, 534, 566), (566, 534, 535, 567), (567, 535, 536, 568), (568, 536, 537, 569), (569, 537, 538, 570), (570, 538, 539, 571), (571, 539, 540, 572), (572, 540, 541, 573), (573, 541, 542, 574), (534, 533, 597, 598), (575, 543, 512, 544), (574, 542, 543, 575), (638, 574, 575, 639), (639, 575, 544, 608), (637, 573, 574, 638), (636, 572, 573, 637), (635, 571, 572, 636), (634, 570, 571, 635), (633, 569, 570, 634), (632, 568, 569, 633), (631, 567, 568, 632), (630, 566, 567, 631), (629, 565, 566, 630), (628, 564, 565, 629), (627, 563, 564, 628), (626, 562, 563, 627), (625, 561, 562, 626), (624, 560, 561, 625), (623, 559, 560, 624), (622, 558, 559, 623), (621, 557, 558, 622), (620, 556, 557, 621), (619, 555, 556, 620), (618, 554, 555, 619), (617, 553, 554, 618), (616, 552, 553, 617), (615, 551, 552, 616), (614, 550, 551, 615), (613, 549, 550, 614), (612, 548, 549, 613), (611, 547, 548, 612), (610, 546, 547, 611), (609, 545, 546, 610), (608, 544, 545, 609), (606, 605, 669, 670), (523, 522, 586, 587), (537, 536, 600, 601), (515, 514, 578, 579), (526, 525, 589, 590), (540, 539, 603, 604), (529, 528, 592, 593), (518, 517, 581, 582), (543, 542, 606, 607), (532, 531, 595, 596), (521, 520, 584, 585), (535, 534, 598, 599), (524, 523, 587, 588), (538, 537, 601, 602), (516, 515, 579, 580), (527, 526, 590, 591), (541, 540, 604, 605), (530, 529, 593, 594), (519, 518, 582, 583), (512, 543, 607, 576), (533, 532, 596, 597), (522, 521, 585, 586), (536, 535, 599, 600), (514, 513, 577, 578), (525, 524, 588, 589), (539, 538, 602, 603), (517, 516, 580, 581), (528, 527, 591, 592), (542, 541, 605, 606), (531, 530, 594, 595), (513, 512, 576, 577), (520, 519, 583, 584), (664, 663, 695, 696), (595, 594, 658, 659), (584, 583, 647, 648), (604, 603, 667, 668), (593, 592, 656, 657), (582, 581, 645, 646), (602, 601, 665, 666), (580, 579, 643, 644), (591, 590, 654, 655), (600, 599, 663, 664), (578, 577, 641, 642), (589, 588, 652, 653), (598, 597, 661, 662), (587, 586, 650, 651), (607, 606, 670, 671), (596, 595, 659, 660), (585, 584, 648, 649), (605, 604, 668, 669), (594, 593, 657, 658), (583, 582, 646, 647), (603, 602, 666, 667), (581, 580, 644, 645), (592, 591, 655, 656), (601, 600, 664, 665), (579, 578, 642, 643), (590, 589, 653, 654), (599, 598, 662, 663), (577, 576, 640, 641), (588, 587, 651, 652), (576, 607, 671, 640), (597, 596, 660, 661), (586, 585, 649, 650), (642, 641, 673, 674), (653, 652, 684, 685), (662, 661, 693, 694), (651, 650, 682, 683), (671, 670, 702, 703), (660, 659, 691, 692), (649, 648, 680, 681), (669, 668, 700, 701), (658, 657, 689, 690), (647, 646, 678, 679), (667, 666, 698, 699), (645, 644, 676, 677), (656, 655, 687, 688), (665, 664, 696, 697), (643, 642, 674, 675), (654, 653, 685, 686), (663, 662, 694, 695), (641, 640, 672, 673), (652, 651, 683, 684), (640, 671, 703, 672), (661, 660, 692, 693), (650, 649, 681, 682), (670, 669, 701, 702), (659, 658, 690, 691), (648, 647, 679, 680), (668, 667, 699, 700), (657, 656, 688, 689), (646, 645, 677, 678), (666, 665, 697, 698), (644, 643, 675, 676), (655, 654, 686, 687), (503, 504, 696, 695), (425, 617, 616, 424), (440, 632, 631, 439), (481, 482, 674, 673), (496, 497, 689, 688), (418, 610, 609, 417), (511, 480, 672, 703), (433, 625, 624, 432), (447, 639, 638, 446), (489, 490, 682, 681), (504, 505, 697, 696), (426, 618, 617, 425), (441, 633, 632, 440), (482, 483, 675, 674), (419, 611, 610, 418), (497, 498, 690, 689), (434, 626, 625, 433), (490, 491, 683, 682), (505, 506, 698, 697), (427, 619, 618, 426), (483, 484, 676, 675), (442, 634, 633, 441), (420, 612, 611, 419), (498, 499, 691, 690), (435, 627, 626, 434), (491, 492, 684, 683), (506, 507, 699, 698), (428, 620, 619, 427), (443, 635, 634, 442), (484, 485, 677, 676), (421, 613, 612, 420), (499, 500, 692, 691), (436, 628, 627, 435), (492, 493, 685, 684), (507, 508, 700, 699), (429, 621, 620, 428), (444, 636, 635, 443), (485, 486, 678, 677), (500, 501, 693, 692), (422, 614, 613, 421), (437, 629, 628, 436), (493, 494, 686, 685), (508, 509, 701, 700), (430, 622, 621, 429), (486, 487, 679, 678), (445, 637, 636, 444), (501, 502, 694, 693), (423, 615, 614, 422), (438, 630, 629, 437), (494, 495, 687, 686), (509, 510, 702, 701), (431, 623, 622, 430), (446, 638, 637, 445), (487, 488, 680, 679), (502, 503, 695, 694), (424, 616, 615, 423), (439, 631, 630, 438), (480, 481, 673, 672), (417, 609, 608, 416), (495, 496, 688, 687), (510, 511, 703, 702), (432, 624, 623, 431), (416, 608, 639, 447), (488, 489, 681, 680)])
me_cylinder_050.polygons.foreach_set('use_smooth', [True] * 736)
me_cylinder_050.materials.append(mat_tire_black)
me_cylinder_050.use_remesh_preserve_volume = False
me_cylinder_050.use_remesh_preserve_attributes = False
me_cylinder_050.use_mirror_vertex_groups = False
me_cylinder_050.update()

# ---- objects
ob_m_tire_047 = bpy.data.objects.new('m_tire.047', me_cylinder_050)

# ---- transforms, parenting, visibility, modifiers, constraints
ob_m_tire_047.location = (0.0, 0.0, 0.0)
ob_m_tire_047.lineart.crease_threshold = 0.0

# ---- collection membership
col_collection_1.objects.link(ob_m_tire_047)

# ---- scene / render settings (as saved in the file)
scene.frame_start = 1; scene.frame_end = 250; scene.frame_set(1)
scene.render.engine = 'BLENDER_EEVEE_NEXT'
scene.render.resolution_percentage = 50
scene.render.dither_intensity = 0.0
scene.cycles.use_denoising = False
scene.cycles.samples = 10
scene.cycles.sampling_pattern = 'TABULATED_SOBOL'
scene.cycles.light_sampling_threshold = 0.0
scene.cycles.use_adaptive_sampling = False
scene.cycles.use_light_tree = False
scene.cycles.blur_glossy = 0.0
scene.cycles.pixel_filter_type = 'GAUSSIAN'
scene.cycles.sample_clamp_indirect = 0.0
scene.view_settings.view_transform = 'Standard'
bpy.context.view_layer.update()

# ---- added for rendering (the .blend has no active camera and no usable light): camera, sun
cam_auto = bpy.data.cameras.new('AutoCamera')
cam_auto.lens = 50.0
cam_auto.sensor_width = 36.0
cam_auto.clip_end = 1045.21
ob_auto_camera = bpy.data.objects.new('AutoCamera', cam_auto)
scene.collection.objects.link(ob_auto_camera)
ob_auto_camera.location = (59.5565, -71.4678, 47.6452)
ob_auto_camera.rotation_euler = (1.09748, -7.21219e-08, 0.694738)
scene.camera = ob_auto_camera
light_auto_sun = bpy.data.lights.new('AutoSun', 'SUN')
light_auto_sun.energy = 3.0
light_auto_sun.angle = 0.0523599
ob_auto_sun = bpy.data.objects.new('AutoSun', light_auto_sun)
scene.collection.objects.link(ob_auto_sun)
ob_auto_sun.rotation_euler = (0.872665, 0.174533, 0.523599)
bpy.context.view_layer.update()
